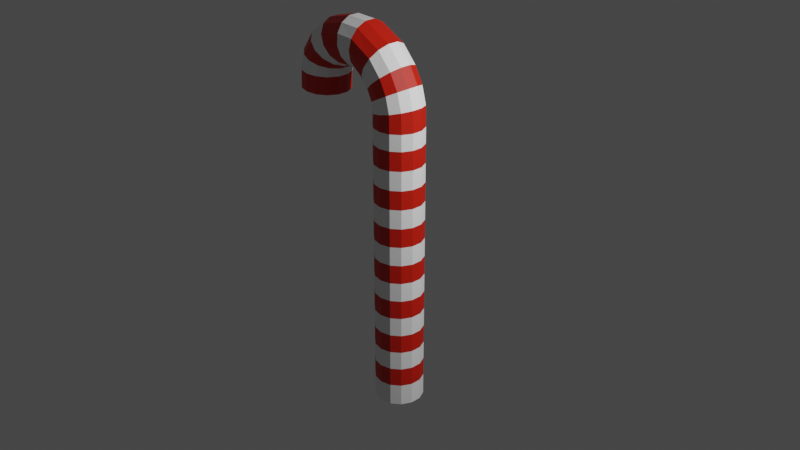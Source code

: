 # Source: CandyCane_2.blend  (saved by Blender 3.3.6; exported with 4.5.12 LTS)
import bpy
from mathutils import Matrix  # noqa: F401  (used for matrix-valued properties, if any)

bpy.ops.wm.read_factory_settings(use_empty=True)
scene = bpy.context.scene
scene.name = 'Scene'

# ---- collections
col_collection = bpy.data.collections.new('Collection'); scene.collection.children.link(col_collection)

# ---- materials (node trees are filled in below, after node groups)
mat_material_001 = bpy.data.materials.new('Material.001')
mat_material_001.use_transparent_shadow = False
mat_material_002 = bpy.data.materials.new('Material.002')
mat_material_002.use_transparent_shadow = False

# ---- material node trees
mat_material_001.use_nodes = True; mat_material_001.node_tree.nodes.clear()
_N = mat_material_001.node_tree.nodes; _L = mat_material_001.node_tree.links
n0 = _N.new('ShaderNodeBsdfPrincipled'); n0.name = 'Principled BSDF'; n0.location = (10, 300)
n0.distribution = 'GGX'
n0.subsurface_method = 'RANDOM_WALK_SKIN'
n0.inputs[0].default_value = (0.9169, 0.9169, 0.9169, 1.0)
n0.inputs[3].default_value = 1.45
n0.inputs[27].default_value = (0.0, 0.0, 0.0, 1.0)
n0.inputs[28].default_value = 1.0
n1 = _N.new('ShaderNodeOutputMaterial'); n1.name = 'Material Output'; n1.location = (300, 300)
_L.new(n0.outputs[0], n1.inputs[0])
n1.is_active_output = True
mat_material_002.use_nodes = True; mat_material_002.node_tree.nodes.clear()
_N = mat_material_002.node_tree.nodes; _L = mat_material_002.node_tree.links
n0 = _N.new('ShaderNodeBsdfPrincipled'); n0.name = 'Principled BSDF'; n0.location = (10, 300)
n0.distribution = 'GGX'
n0.subsurface_method = 'RANDOM_WALK_SKIN'
n0.inputs[0].default_value = (0.5805, 0.01055, 0.000833, 1.0)
n0.inputs[3].default_value = 1.45
n0.inputs[27].default_value = (0.0, 0.0, 0.0, 1.0)
n0.inputs[28].default_value = 1.0
n1 = _N.new('ShaderNodeOutputMaterial'); n1.name = 'Material Output'; n1.location = (300, 300)
_L.new(n0.outputs[0], n1.inputs[0])
n1.is_active_output = True

# ---- world
world_world = bpy.data.worlds.new('World'); scene.world = world_world
world_world.use_nodes = True; world_world.node_tree.nodes.clear()
_N = world_world.node_tree.nodes; _L = world_world.node_tree.links
n0 = _N.new('ShaderNodeOutputWorld'); n0.name = 'World Output'; n0.location = (300, 300)
n1 = _N.new('ShaderNodeBackground'); n1.name = 'Background'; n1.location = (10, 300)
n1.inputs[0].default_value = (0.05088, 0.05088, 0.05088, 1.0)
_L.new(n1.outputs[0], n0.inputs[0])
n0.is_active_output = True
world_world.color = (0.05088, 0.05088, 0.05088)
world_world.use_sun_shadow = False
world_world.sun_shadow_jitter_overblur = 0.0

# ---- cameras
cam_camera = bpy.data.cameras.new('Camera')
cam_camera.clip_end = 100.0
cam_camera.ortho_scale = 7.314

# ---- lights
light_light = bpy.data.lights.new('Light', 'POINT')
light_light.transmission_factor = 0.0
light_light.energy = 1000.0
light_light.shadow_soft_size = 0.1
light_light.shadow_maximum_resolution = 0.006
light_light.use_absolute_resolution = True

# ---- meshes
me_cylinder = bpy.data.meshes.new('Cylinder')
me_cylinder.from_pydata([(0.0, 1.0, -1.0), (0.0, 1.0, 1.0), (0.4339, 0.901, -1.0), (0.4339, 0.901, 1.0), (0.7818, 0.6235, -1.0), (0.7818, 0.6235, 1.0), (0.9749, 0.2225, -1.0), (0.9749, 0.2225, 1.0), (0.9749, -0.2225, -1.0), (0.9749, -0.2225, 1.0), (0.7818, -0.6235, -1.0), (0.7818, -0.6235, 1.0), (0.4339, -0.901, -1.0), (0.4339, -0.901, 1.0), (0.0, -1.0, -1.0), (0.0, -1.0, 1.0), (-0.4339, -0.901, -1.0), (-0.4339, -0.901, 1.0), (-0.7818, -0.6235, -1.0), (-0.7818, -0.6235, 1.0), (-0.9749, -0.2225, -1.0), (-0.9749, -0.2225, 1.0), (-0.9749, 0.2225, -1.0), (-0.9749, 0.2225, 1.0), (-0.7818, 0.6235, -1.0), (-0.7818, 0.6235, 1.0), (-0.4339, 0.901, -1.0), (-0.4339, 0.901, 1.0), (0.4228, 0.901, 1.126), (-6.809e-09, 1.0, 1.11), (0.7619, 0.6235, 1.14), (0.95, 0.2225, 1.147), (0.95, -0.2225, 1.147), (0.7619, -0.6235, 1.14), (0.4228, -0.901, 1.126), (-6.714e-08, -1.0, 1.11), (-0.4228, -0.901, 1.093), (-0.7619, -0.6235, 1.08), (-0.95, -0.2225, 1.073), (-0.95, 0.2225, 1.073), (-0.7619, 0.6235, 1.08), (-0.4228, 0.901, 1.093), (0.2578, 0.901, 1.238), (-0.1277, 1.0, 1.204), (0.5669, 0.6235, 1.265), (0.7385, 0.2225, 1.28), (0.7385, -0.2225, 1.28), (0.5669, -0.6235, 1.265), (0.2578, -0.901, 1.238), (-0.1277, -1.0, 1.204), (-0.5132, -0.901, 1.17), (-0.8224, -0.6235, 1.143), (-0.9939, -0.2225, 1.128), (-0.9939, 0.2225, 1.128), (-0.8224, 0.6235, 1.143), (-0.5132, 0.901, 1.17), (-0.06777, 0.901, 1.34), (-0.4002, 1.0, 1.293), (0.1988, 0.6235, 1.378), (0.3467, 0.2225, 1.399), (0.3467, -0.2225, 1.399), (0.1988, -0.6235, 1.378), (-0.06777, -0.901, 1.34), (-0.4002, -1.0, 1.293), (-0.7326, -0.901, 1.246), (-0.9991, -0.6235, 1.208), (-1.147, -0.2225, 1.187), (-1.147, 0.2225, 1.187), (-0.9991, 0.6235, 1.208), (-0.7326, 0.901, 1.246), (-0.5995, 0.901, 1.441), (-0.8211, 1.0, 1.378), (-0.4218, 0.6235, 1.492), (-0.3231, 0.2225, 1.52), (-0.3231, -0.2225, 1.52), (-0.4218, -0.6235, 1.492), (-0.5995, -0.901, 1.441), (-0.8211, -1.0, 1.378), (-1.043, -0.901, 1.315), (-1.22, -0.6235, 1.264), (-1.319, -0.2225, 1.236), (-1.319, 0.2225, 1.236), (-1.22, 0.6235, 1.264), (-1.043, 0.901, 1.315), (-1.576, 0.901, 1.53), (-1.604, 1.0, 1.457), (-1.554, 0.6235, 1.589), (-1.542, 0.2225, 1.622), (-1.542, -0.2225, 1.622), (-1.554, -0.6235, 1.589), (-1.576, -0.901, 1.53), (-1.604, -1.0, 1.457), (-1.632, -0.901, 1.384), (-1.654, -0.6235, 1.325), (-1.666, -0.2225, 1.292), (-1.666, 0.2225, 1.292), (-1.654, 0.6235, 1.325), (-1.632, 0.901, 1.384), (-2.334, 0.901, 1.536), (-2.25, 1.0, 1.464), (-2.402, 0.6235, 1.594), (-2.439, 0.2225, 1.626), (-2.439, -0.2225, 1.626), (-2.402, -0.6235, 1.594), (-2.334, -0.901, 1.536), (-2.25, -1.0, 1.464), (-2.167, -0.901, 1.392), (-2.099, -0.6235, 1.334), (-2.062, -0.2225, 1.302), (-2.062, 0.2225, 1.302), (-2.099, 0.6235, 1.334), (-2.167, 0.901, 1.392), (-3.279, 0.901, 1.499), (-3.047, 1.0, 1.437), (-3.465, 0.6235, 1.549), (-3.568, 0.2225, 1.577), (-3.568, -0.2225, 1.577), (-3.465, -0.6235, 1.549), (-3.279, -0.901, 1.499), (-3.047, -1.0, 1.437), (-2.816, -0.901, 1.375), (-2.63, -0.6235, 1.325), (-2.527, -0.2225, 1.298), (-2.527, 0.2225, 1.298), (-2.63, 0.6235, 1.325), (-2.816, 0.901, 1.375), (-3.897, 0.901, 1.428), (-3.555, 1.0, 1.383), (-4.171, 0.6235, 1.465), (-4.323, 0.2225, 1.485), (-4.323, -0.2225, 1.485), (-4.171, -0.6235, 1.465), (-3.897, -0.901, 1.428), (-3.555, -1.0, 1.383), (-3.213, -0.901, 1.338), (-2.939, -0.6235, 1.301), (-2.787, -0.2225, 1.281), (-2.787, 0.2225, 1.281), (-2.939, 0.6235, 1.301), (-3.213, 0.901, 1.338), (-4.351, 0.901, 1.321), (-3.934, 1.0, 1.301), (-4.686, 0.6235, 1.337), (-4.871, 0.2225, 1.346), (-4.871, -0.2225, 1.346), (-4.686, -0.6235, 1.337), (-4.351, -0.901, 1.321), (-3.934, -1.0, 1.301), (-3.517, -0.901, 1.28), (-3.183, -0.6235, 1.264), (-2.998, -0.2225, 1.255), (-2.998, 0.2225, 1.255), (-3.183, 0.6235, 1.264), (-3.517, 0.901, 1.28), (-4.529, 0.901, 1.21), (-4.096, 1.0, 1.206), (-4.877, 0.6235, 1.213), (-5.07, 0.2225, 1.215), (-5.07, -0.2225, 1.215), (-4.877, -0.6235, 1.213), (-4.529, -0.901, 1.21), (-4.096, -1.0, 1.206), (-3.663, -0.901, 1.202), (-3.315, -0.6235, 1.198), (-3.123, -0.2225, 1.196), (-3.123, 0.2225, 1.196), (-3.315, 0.6235, 1.198), (-3.663, 0.901, 1.202), (-4.57, 0.901, 1.086), (-4.137, 1.0, 1.082), (-4.918, 0.6235, 1.089), (-5.11, 0.2225, 1.091), (-5.11, -0.2225, 1.091), (-4.918, -0.6235, 1.089), (-4.57, -0.901, 1.086), (-4.137, -1.0, 1.082), (-3.704, -0.901, 1.077), (-3.356, -0.6235, 1.074), (-3.164, -0.2225, 1.072), (-3.164, 0.2225, 1.072), (-3.356, 0.6235, 1.074), (-3.704, 0.901, 1.077), (0.0, 1.0, -0.8465), (0.0, 1.0, -0.7131), (0.0, 1.0, -0.5798), (0.0, 1.0, -0.4465), (0.0, 1.0, -0.3131), (0.0, 1.0, -0.1798), (0.0, 1.0, -0.04646), (0.0, 1.0, 0.08687), (0.0, 1.0, 0.2202), (0.0, 1.0, 0.3535), (0.0, 1.0, 0.4869), (0.0, 1.0, 0.6202), (0.0, 1.0, 0.7535), (0.0, 1.0, 0.8869), (0.4339, 0.901, 0.8869), (0.4339, 0.901, 0.7535), (0.4339, 0.901, 0.6202), (0.4339, 0.901, 0.4869), (0.4339, 0.901, 0.3535), (0.4339, 0.901, 0.2202), (0.4339, 0.901, 0.08687), (0.4339, 0.901, -0.04646), (0.4339, 0.901, -0.1798), (0.4339, 0.901, -0.3131), (0.4339, 0.901, -0.4465), (0.4339, 0.901, -0.5798), (0.4339, 0.901, -0.7131), (0.4339, 0.901, -0.8465), (0.7818, 0.6235, 0.8869), (0.7818, 0.6235, 0.7535), (0.7818, 0.6235, 0.6202), (0.7818, 0.6235, 0.4869), (0.7818, 0.6235, 0.3535), (0.7818, 0.6235, 0.2202), (0.7818, 0.6235, 0.08687), (0.7818, 0.6235, -0.04646), (0.7818, 0.6235, -0.1798), (0.7818, 0.6235, -0.3131), (0.7818, 0.6235, -0.4465), (0.7818, 0.6235, -0.5798), (0.7818, 0.6235, -0.7131), (0.7818, 0.6235, -0.8465), (0.9749, 0.2225, 0.8869), (0.9749, 0.2225, 0.7535), (0.9749, 0.2225, 0.6202), (0.9749, 0.2225, 0.4869), (0.9749, 0.2225, 0.3535), (0.9749, 0.2225, 0.2202), (0.9749, 0.2225, 0.08687), (0.9749, 0.2225, -0.04646), (0.9749, 0.2225, -0.1798), (0.9749, 0.2225, -0.3131), (0.9749, 0.2225, -0.4465), (0.9749, 0.2225, -0.5798), (0.9749, 0.2225, -0.7131), (0.9749, 0.2225, -0.8465), (0.9749, -0.2225, 0.8869), (0.9749, -0.2225, 0.7535), (0.9749, -0.2225, 0.6202), (0.9749, -0.2225, 0.4869), (0.9749, -0.2225, 0.3535), (0.9749, -0.2225, 0.2202), (0.9749, -0.2225, 0.08687), (0.9749, -0.2225, -0.04646), (0.9749, -0.2225, -0.1798), (0.9749, -0.2225, -0.3131), (0.9749, -0.2225, -0.4465), (0.9749, -0.2225, -0.5798), (0.9749, -0.2225, -0.7131), (0.9749, -0.2225, -0.8465), (0.7818, -0.6235, 0.8869), (0.7818, -0.6235, 0.7535), (0.7818, -0.6235, 0.6202), (0.7818, -0.6235, 0.4869), (0.7818, -0.6235, 0.3535), (0.7818, -0.6235, 0.2202), (0.7818, -0.6235, 0.08687), (0.7818, -0.6235, -0.04646), (0.7818, -0.6235, -0.1798), (0.7818, -0.6235, -0.3131), (0.7818, -0.6235, -0.4465), (0.7818, -0.6235, -0.5798), (0.7818, -0.6235, -0.7131), (0.7818, -0.6235, -0.8465), (0.4339, -0.901, 0.8869), (0.4339, -0.901, 0.7535), (0.4339, -0.901, 0.6202), (0.4339, -0.901, 0.4869), (0.4339, -0.901, 0.3535), (0.4339, -0.901, 0.2202), (0.4339, -0.901, 0.08687), (0.4339, -0.901, -0.04646), (0.4339, -0.901, -0.1798), (0.4339, -0.901, -0.3131), (0.4339, -0.901, -0.4465), (0.4339, -0.901, -0.5798), (0.4339, -0.901, -0.7131), (0.4339, -0.901, -0.8465), (0.0, -1.0, 0.8869), (0.0, -1.0, 0.7535), (0.0, -1.0, 0.6202), (0.0, -1.0, 0.4869), (0.0, -1.0, 0.3535), (0.0, -1.0, 0.2202), (0.0, -1.0, 0.08687), (0.0, -1.0, -0.04646), (0.0, -1.0, -0.1798), (0.0, -1.0, -0.3131), (0.0, -1.0, -0.4465), (0.0, -1.0, -0.5798), (0.0, -1.0, -0.7131), (0.0, -1.0, -0.8465), (-0.4339, -0.901, 0.8869), (-0.4339, -0.901, 0.7535), (-0.4339, -0.901, 0.6202), (-0.4339, -0.901, 0.4869), (-0.4339, -0.901, 0.3535), (-0.4339, -0.901, 0.2202), (-0.4339, -0.901, 0.08687), (-0.4339, -0.901, -0.04646), (-0.4339, -0.901, -0.1798), (-0.4339, -0.901, -0.3131), (-0.4339, -0.901, -0.4465), (-0.4339, -0.901, -0.5798), (-0.4339, -0.901, -0.7131), (-0.4339, -0.901, -0.8465), (-0.7818, -0.6235, 0.8869), (-0.7818, -0.6235, 0.7535), (-0.7818, -0.6235, 0.6202), (-0.7818, -0.6235, 0.4869), (-0.7818, -0.6235, 0.3535), (-0.7818, -0.6235, 0.2202), (-0.7818, -0.6235, 0.08687), (-0.7818, -0.6235, -0.04646), (-0.7818, -0.6235, -0.1798), (-0.7818, -0.6235, -0.3131), (-0.7818, -0.6235, -0.4465), (-0.7818, -0.6235, -0.5798), (-0.7818, -0.6235, -0.7131), (-0.7818, -0.6235, -0.8465), (-0.9749, -0.2225, 0.8869), (-0.9749, -0.2225, 0.7535), (-0.9749, -0.2225, 0.6202), (-0.9749, -0.2225, 0.4869), (-0.9749, -0.2225, 0.3535), (-0.9749, -0.2225, 0.2202), (-0.9749, -0.2225, 0.08687), (-0.9749, -0.2225, -0.04646), (-0.9749, -0.2225, -0.1798), (-0.9749, -0.2225, -0.3131), (-0.9749, -0.2225, -0.4465), (-0.9749, -0.2225, -0.5798), (-0.9749, -0.2225, -0.7131), (-0.9749, -0.2225, -0.8465), (-0.9749, 0.2225, 0.8869), (-0.9749, 0.2225, 0.7535), (-0.9749, 0.2225, 0.6202), (-0.9749, 0.2225, 0.4869), (-0.9749, 0.2225, 0.3535), (-0.9749, 0.2225, 0.2202), (-0.9749, 0.2225, 0.08687), (-0.9749, 0.2225, -0.04646), (-0.9749, 0.2225, -0.1798), (-0.9749, 0.2225, -0.3131), (-0.9749, 0.2225, -0.4465), (-0.9749, 0.2225, -0.5798), (-0.9749, 0.2225, -0.7131), (-0.9749, 0.2225, -0.8465), (-0.7818, 0.6235, 0.8869), (-0.7818, 0.6235, 0.7535), (-0.7818, 0.6235, 0.6202), (-0.7818, 0.6235, 0.4869), (-0.7818, 0.6235, 0.3535), (-0.7818, 0.6235, 0.2202), (-0.7818, 0.6235, 0.08687), (-0.7818, 0.6235, -0.04646), (-0.7818, 0.6235, -0.1798), (-0.7818, 0.6235, -0.3131), (-0.7818, 0.6235, -0.4465), (-0.7818, 0.6235, -0.5798), (-0.7818, 0.6235, -0.7131), (-0.7818, 0.6235, -0.8465), (-0.4339, 0.901, 0.8869), (-0.4339, 0.901, 0.7535), (-0.4339, 0.901, 0.6202), (-0.4339, 0.901, 0.4869), (-0.4339, 0.901, 0.3535), (-0.4339, 0.901, 0.2202), (-0.4339, 0.901, 0.08687), (-0.4339, 0.901, -0.04646), (-0.4339, 0.901, -0.1798), (-0.4339, 0.901, -0.3131), (-0.4339, 0.901, -0.4465), (-0.4339, 0.901, -0.5798), (-0.4339, 0.901, -0.7131), (-0.4339, 0.901, -0.8465)], [], [(195, 1, 3, 196), (196, 3, 5, 210), (210, 5, 7, 224), (224, 7, 9, 238), (238, 9, 11, 252), (252, 11, 13, 266), (266, 13, 15, 280), (280, 15, 17, 294), (294, 17, 19, 308), (308, 19, 21, 322), (322, 21, 23, 336), (336, 23, 25, 350), (7, 5, 30, 31), (350, 25, 27, 364), (364, 27, 1, 195), (0, 2, 4, 6, 8, 10, 12, 14, 16, 18, 20, 22, 24, 26), (32, 31, 45, 46), (17, 15, 35, 36), (27, 25, 40, 41), (3, 1, 29, 28), (13, 11, 33, 34), (23, 21, 38, 39), (9, 7, 31, 32), (19, 17, 36, 37), (1, 27, 41, 29), (5, 3, 28, 30), (15, 13, 34, 35), (25, 23, 39, 40), (11, 9, 32, 33), (21, 19, 37, 38), (55, 54, 68, 69), (40, 39, 53, 54), (33, 32, 46, 47), (41, 40, 54, 55), (34, 33, 47, 48), (29, 41, 55, 43), (35, 34, 48, 49), (36, 35, 49, 50), (28, 29, 43, 42), (37, 36, 50, 51), (30, 28, 42, 44), (38, 37, 51, 52), (31, 30, 44, 45), (39, 38, 52, 53), (63, 62, 76, 77), (48, 47, 61, 62), (43, 55, 69, 57), (49, 48, 62, 63), (50, 49, 63, 64), (42, 43, 57, 56), (51, 50, 64, 65), (44, 42, 56, 58), (52, 51, 65, 66), (45, 44, 58, 59), (53, 52, 66, 67), (46, 45, 59, 60), (54, 53, 67, 68), (47, 46, 60, 61), (79, 78, 92, 93), (64, 63, 77, 78), (56, 57, 71, 70), (65, 64, 78, 79), (58, 56, 70, 72), (66, 65, 79, 80), (59, 58, 72, 73), (67, 66, 80, 81), (60, 59, 73, 74), (68, 67, 81, 82), (61, 60, 74, 75), (69, 68, 82, 83), (62, 61, 75, 76), (57, 69, 83, 71), (87, 86, 100, 101), (72, 70, 84, 86), (80, 79, 93, 94), (73, 72, 86, 87), (81, 80, 94, 95), (74, 73, 87, 88), (82, 81, 95, 96), (75, 74, 88, 89), (83, 82, 96, 97), (76, 75, 89, 90), (71, 83, 97, 85), (77, 76, 90, 91), (78, 77, 91, 92), (70, 71, 85, 84), (110, 109, 123, 124), (95, 94, 108, 109), (88, 87, 101, 102), (96, 95, 109, 110), (89, 88, 102, 103), (97, 96, 110, 111), (90, 89, 103, 104), (85, 97, 111, 99), (91, 90, 104, 105), (92, 91, 105, 106), (84, 85, 99, 98), (93, 92, 106, 107), (86, 84, 98, 100), (94, 93, 107, 108), (118, 117, 131, 132), (103, 102, 116, 117), (111, 110, 124, 125), (104, 103, 117, 118), (99, 111, 125, 113), (105, 104, 118, 119), (106, 105, 119, 120), (98, 99, 113, 112), (107, 106, 120, 121), (100, 98, 112, 114), (108, 107, 121, 122), (101, 100, 114, 115), (109, 108, 122, 123), (102, 101, 115, 116), (137, 136, 150, 151), (113, 125, 139, 127), (119, 118, 132, 133), (120, 119, 133, 134), (112, 113, 127, 126), (121, 120, 134, 135), (114, 112, 126, 128), (122, 121, 135, 136), (115, 114, 128, 129), (123, 122, 136, 137), (116, 115, 129, 130), (124, 123, 137, 138), (117, 116, 130, 131), (125, 124, 138, 139), (145, 144, 158, 159), (130, 129, 143, 144), (138, 137, 151, 152), (131, 130, 144, 145), (139, 138, 152, 153), (132, 131, 145, 146), (127, 139, 153, 141), (133, 132, 146, 147), (134, 133, 147, 148), (126, 127, 141, 140), (135, 134, 148, 149), (128, 126, 140, 142), (136, 135, 149, 150), (129, 128, 142, 143), (155, 167, 181, 169), (153, 152, 166, 167), (146, 145, 159, 160), (141, 153, 167, 155), (147, 146, 160, 161), (148, 147, 161, 162), (140, 141, 155, 154), (149, 148, 162, 163), (142, 140, 154, 156), (150, 149, 163, 164), (143, 142, 156, 157), (151, 150, 164, 165), (144, 143, 157, 158), (152, 151, 165, 166), (168, 169, 181, 180, 179, 178, 177, 176, 175, 174, 173, 172, 171, 170), (161, 160, 174, 175), (162, 161, 175, 176), (154, 155, 169, 168), (163, 162, 176, 177), (156, 154, 168, 170), (164, 163, 177, 178), (157, 156, 170, 171), (165, 164, 178, 179), (158, 157, 171, 172), (166, 165, 179, 180), (159, 158, 172, 173), (167, 166, 180, 181), (160, 159, 173, 174), (26, 377, 182, 0), (377, 376, 183, 182), (376, 375, 184, 183), (375, 374, 185, 184), (374, 373, 186, 185), (373, 372, 187, 186), (372, 371, 188, 187), (371, 370, 189, 188), (370, 369, 190, 189), (369, 368, 191, 190), (368, 367, 192, 191), (367, 366, 193, 192), (366, 365, 194, 193), (365, 364, 195, 194), (24, 363, 377, 26), (363, 362, 376, 377), (362, 361, 375, 376), (361, 360, 374, 375), (360, 359, 373, 374), (359, 358, 372, 373), (358, 357, 371, 372), (357, 356, 370, 371), (356, 355, 369, 370), (355, 354, 368, 369), (354, 353, 367, 368), (353, 352, 366, 367), (352, 351, 365, 366), (351, 350, 364, 365), (22, 349, 363, 24), (349, 348, 362, 363), (348, 347, 361, 362), (347, 346, 360, 361), (346, 345, 359, 360), (345, 344, 358, 359), (344, 343, 357, 358), (343, 342, 356, 357), (342, 341, 355, 356), (341, 340, 354, 355), (340, 339, 353, 354), (339, 338, 352, 353), (338, 337, 351, 352), (337, 336, 350, 351), (20, 335, 349, 22), (335, 334, 348, 349), (334, 333, 347, 348), (333, 332, 346, 347), (332, 331, 345, 346), (331, 330, 344, 345), (330, 329, 343, 344), (329, 328, 342, 343), (328, 327, 341, 342), (327, 326, 340, 341), (326, 325, 339, 340), (325, 324, 338, 339), (324, 323, 337, 338), (323, 322, 336, 337), (18, 321, 335, 20), (321, 320, 334, 335), (320, 319, 333, 334), (319, 318, 332, 333), (318, 317, 331, 332), (317, 316, 330, 331), (316, 315, 329, 330), (315, 314, 328, 329), (314, 313, 327, 328), (313, 312, 326, 327), (312, 311, 325, 326), (311, 310, 324, 325), (310, 309, 323, 324), (309, 308, 322, 323), (16, 307, 321, 18), (307, 306, 320, 321), (306, 305, 319, 320), (305, 304, 318, 319), (304, 303, 317, 318), (303, 302, 316, 317), (302, 301, 315, 316), (301, 300, 314, 315), (300, 299, 313, 314), (299, 298, 312, 313), (298, 297, 311, 312), (297, 296, 310, 311), (296, 295, 309, 310), (295, 294, 308, 309), (14, 293, 307, 16), (293, 292, 306, 307), (292, 291, 305, 306), (291, 290, 304, 305), (290, 289, 303, 304), (289, 288, 302, 303), (288, 287, 301, 302), (287, 286, 300, 301), (286, 285, 299, 300), (285, 284, 298, 299), (284, 283, 297, 298), (283, 282, 296, 297), (282, 281, 295, 296), (281, 280, 294, 295), (12, 279, 293, 14), (279, 278, 292, 293), (278, 277, 291, 292), (277, 276, 290, 291), (276, 275, 289, 290), (275, 274, 288, 289), (274, 273, 287, 288), (273, 272, 286, 287), (272, 271, 285, 286), (271, 270, 284, 285), (270, 269, 283, 284), (269, 268, 282, 283), (268, 267, 281, 282), (267, 266, 280, 281), (10, 265, 279, 12), (265, 264, 278, 279), (264, 263, 277, 278), (263, 262, 276, 277), (262, 261, 275, 276), (261, 260, 274, 275), (260, 259, 273, 274), (259, 258, 272, 273), (258, 257, 271, 272), (257, 256, 270, 271), (256, 255, 269, 270), (255, 254, 268, 269), (254, 253, 267, 268), (253, 252, 266, 267), (8, 251, 265, 10), (251, 250, 264, 265), (250, 249, 263, 264), (249, 248, 262, 263), (248, 247, 261, 262), (247, 246, 260, 261), (246, 245, 259, 260), (245, 244, 258, 259), (244, 243, 257, 258), (243, 242, 256, 257), (242, 241, 255, 256), (241, 240, 254, 255), (240, 239, 253, 254), (239, 238, 252, 253), (6, 237, 251, 8), (237, 236, 250, 251), (236, 235, 249, 250), (235, 234, 248, 249), (234, 233, 247, 248), (233, 232, 246, 247), (232, 231, 245, 246), (231, 230, 244, 245), (230, 229, 243, 244), (229, 228, 242, 243), (228, 227, 241, 242), (227, 226, 240, 241), (226, 225, 239, 240), (225, 224, 238, 239), (4, 223, 237, 6), (223, 222, 236, 237), (222, 221, 235, 236), (221, 220, 234, 235), (220, 219, 233, 234), (219, 218, 232, 233), (218, 217, 231, 232), (217, 216, 230, 231), (216, 215, 229, 230), (215, 214, 228, 229), (214, 213, 227, 228), (213, 212, 226, 227), (212, 211, 225, 226), (211, 210, 224, 225), (2, 209, 223, 4), (209, 208, 222, 223), (208, 207, 221, 222), (207, 206, 220, 221), (206, 205, 219, 220), (205, 204, 218, 219), (204, 203, 217, 218), (203, 202, 216, 217), (202, 201, 215, 216), (201, 200, 214, 215), (200, 199, 213, 214), (199, 198, 212, 213), (198, 197, 211, 212), (197, 196, 210, 211), (0, 182, 209, 2), (182, 183, 208, 209), (183, 184, 207, 208), (184, 185, 206, 207), (185, 186, 205, 206), (186, 187, 204, 205), (187, 188, 203, 204), (188, 189, 202, 203), (189, 190, 201, 202), (190, 191, 200, 201), (191, 192, 199, 200), (192, 193, 198, 199), (193, 194, 197, 198), (194, 195, 196, 197)])
me_cylinder.polygons.foreach_set('material_index', [0, 0, 0, 0, 0, 0, 0, 0, 0, 0, 0, 0, 1, 0, 0, 0, 0, 1, 1, 1, 1, 1, 1, 1, 1, 1, 1, 1, 1, 1, 1, 0, 0, 0, 0, 0, 0, 0, 0, 0, 0, 0, 0, 0, 0, 1, 1, 1, 1, 1, 1, 1, 1, 1, 1, 1, 1, 1, 1, 0, 0, 0, 0, 0, 0, 0, 0, 0, 0, 0, 0, 0, 0, 1, 1, 1, 1, 1, 1, 1, 1, 1, 1, 1, 1, 1, 1, 0, 0, 0, 0, 0, 0, 0, 0, 0, 0, 0, 0, 0, 0, 1, 1, 1, 1, 1, 1, 1, 1, 1, 1, 1, 1, 1, 1, 0, 0, 0, 0, 0, 0, 0, 0, 0, 0, 0, 0, 0, 0, 1, 1, 1, 1, 1, 1, 1, 1, 1, 1, 1, 1, 1, 1, 0, 0, 0, 0, 0, 0, 0, 0, 0, 0, 0, 0, 0, 1, 1, 1, 1, 1, 1, 1, 1, 1, 1, 1, 1, 1, 1, 0, 1, 0, 1, 0, 1, 0, 1, 0, 1, 0, 1, 0, 1, 0, 1, 0, 1, 0, 1, 0, 1, 0, 1, 0, 1, 0, 1, 0, 1, 0, 1, 0, 1, 0, 1, 0, 1, 0, 1, 0, 1, 0, 1, 0, 1, 0, 1, 0, 1, 0, 1, 0, 1, 0, 1, 0, 1, 0, 1, 0, 1, 0, 1, 0, 1, 0, 1, 0, 1, 0, 1, 0, 1, 0, 1, 0, 1, 0, 1, 0, 1, 0, 1, 0, 1, 0, 1, 0, 1, 0, 1, 0, 1, 0, 1, 0, 1, 0, 1, 0, 1, 0, 1, 0, 1, 0, 1, 0, 1, 0, 1, 0, 1, 0, 1, 0, 1, 0, 1, 0, 1, 0, 1, 0, 1, 0, 1, 0, 1, 0, 1, 0, 1, 0, 1, 0, 1, 0, 1, 0, 1, 0, 1, 0, 1, 0, 1, 0, 1, 0, 1, 0, 1, 0, 1, 0, 1, 0, 1, 0, 1, 0, 1, 0, 1, 0, 1, 0, 1, 0, 1, 0, 1, 0, 1, 0, 1, 0, 1, 0, 1, 0, 1, 0, 1, 0, 1, 0, 1, 0, 1, 0, 1, 0, 1])
_uv = me_cylinder.uv_layers.new(name='UVMap')
_uv.uv.foreach_set('vector', [1.0, 0.9717, 1.0, 1.0, 0.9286, 1.0, 0.9286, 0.9717, 0.9286, 0.9717, 0.9286, 1.0, 0.8571, 1.0, 0.8571, 0.9717, 0.8571, 0.9717, 0.8571, 1.0, 0.7857, 1.0, 0.7857, 0.9717, 0.7857, 0.9717, 0.7857, 1.0, 0.7143, 1.0, 0.7143, 0.9717, 0.7143, 0.9717, 0.7143, 1.0, 0.6429, 1.0, 0.6429, 0.9717, 0.6429, 0.9717, 0.6429, 1.0, 0.5714, 1.0, 0.5714, 0.9717, 0.5714, 0.9717, 0.5714, 1.0, 0.5, 1.0, 0.5, 0.9717, 0.5, 0.9717, 0.5, 1.0, 0.4286, 1.0, 0.4286, 0.9717, 0.4286, 0.9717, 0.4286, 1.0, 0.3571, 1.0, 0.3571, 0.9717, 0.3571, 0.9717, 0.3571, 1.0, 0.2857, 1.0, 0.2857, 0.9717, 0.2857, 0.9717, 0.2857, 1.0, 0.2143, 1.0, 0.2143, 0.9717, 0.2143, 0.9717, 0.2143, 1.0, 0.1429, 1.0, 0.1429, 0.9717, 0.7857, 1.0, 0.8571, 1.0, 0.8571, 1.0, 0.7857, 1.0, 0.1429, 0.9717, 0.1429, 1.0, 0.07143, 1.0, 0.07143, 0.9717, 0.07143, 0.9717, 0.07143, 1.0, -1.341e-07, 1.0, -1.341e-07, 0.9717, 0.75, 0.49, 0.8541, 0.4662, 0.9376, 0.3996, 0.984, 0.3034, 0.984, 0.1966, 0.9376, 0.1004, 0.8541, 0.03377, 0.75, 0.01, 0.6459, 0.03377, 0.5624, 0.1004, 0.516, 0.1966, 0.516, 0.3034, 0.5624, 0.3996, 0.6459, 0.4662, 0.7143, 1.0, 0.7857, 1.0, 0.7857, 1.0, 0.7143, 1.0, 0.4286, 1.0, 0.5, 1.0, 0.5, 1.0, 0.4286, 1.0, 0.07143, 1.0, 0.1429, 1.0, 0.1429, 1.0, 0.07143, 1.0, 0.9286, 1.0, 1.0, 1.0, 1.0, 1.0, 0.9286, 1.0, 0.5714, 1.0, 0.6429, 1.0, 0.6429, 1.0, 0.5714, 1.0, 0.2143, 1.0, 0.2857, 1.0, 0.2857, 1.0, 0.2143, 1.0, 0.7143, 1.0, 0.7857, 1.0, 0.7857, 1.0, 0.7143, 1.0, 0.3571, 1.0, 0.4286, 1.0, 0.4286, 1.0, 0.3571, 1.0, -1.341e-07, 1.0, 0.07143, 1.0, 0.07143, 1.0, -1.341e-07, 1.0, 0.8571, 1.0, 0.9286, 1.0, 0.9286, 1.0, 0.8571, 1.0, 0.5, 1.0, 0.5714, 1.0, 0.5714, 1.0, 0.5, 1.0, 0.1429, 1.0, 0.2143, 1.0, 0.2143, 1.0, 0.1429, 1.0, 0.6429, 1.0, 0.7143, 1.0, 0.7143, 1.0, 0.6429, 1.0, 0.2857, 1.0, 0.3571, 1.0, 0.3571, 1.0, 0.2857, 1.0, 0.07143, 1.0, 0.1429, 1.0, 0.1429, 1.0, 0.07143, 1.0, 0.1429, 1.0, 0.2143, 1.0, 0.2143, 1.0, 0.1429, 1.0, 0.6429, 1.0, 0.7143, 1.0, 0.7143, 1.0, 0.6429, 1.0, 0.07143, 1.0, 0.1429, 1.0, 0.1429, 1.0, 0.07143, 1.0, 0.5714, 1.0, 0.6429, 1.0, 0.6429, 1.0, 0.5714, 1.0, -1.341e-07, 1.0, 0.07143, 1.0, 0.07143, 1.0, -1.341e-07, 1.0, 0.5, 1.0, 0.5714, 1.0, 0.5714, 1.0, 0.5, 1.0, 0.4286, 1.0, 0.5, 1.0, 0.5, 1.0, 0.4286, 1.0, 0.9286, 1.0, 1.0, 1.0, 1.0, 1.0, 0.9286, 1.0, 0.3571, 1.0, 0.4286, 1.0, 0.4286, 1.0, 0.3571, 1.0, 0.8571, 1.0, 0.9286, 1.0, 0.9286, 1.0, 0.8571, 1.0, 0.2857, 1.0, 0.3571, 1.0, 0.3571, 1.0, 0.2857, 1.0, 0.7857, 1.0, 0.8571, 1.0, 0.8571, 1.0, 0.7857, 1.0, 0.2143, 1.0, 0.2857, 1.0, 0.2857, 1.0, 0.2143, 1.0, 0.5, 1.0, 0.5714, 1.0, 0.5714, 1.0, 0.5, 1.0, 0.5714, 1.0, 0.6429, 1.0, 0.6429, 1.0, 0.5714, 1.0, -1.341e-07, 1.0, 0.07143, 1.0, 0.07143, 1.0, -1.341e-07, 1.0, 0.5, 1.0, 0.5714, 1.0, 0.5714, 1.0, 0.5, 1.0, 0.4286, 1.0, 0.5, 1.0, 0.5, 1.0, 0.4286, 1.0, 0.9286, 1.0, 1.0, 1.0, 1.0, 1.0, 0.9286, 1.0, 0.3571, 1.0, 0.4286, 1.0, 0.4286, 1.0, 0.3571, 1.0, 0.8571, 1.0, 0.9286, 1.0, 0.9286, 1.0, 0.8571, 1.0, 0.2857, 1.0, 0.3571, 1.0, 0.3571, 1.0, 0.2857, 1.0, 0.7857, 1.0, 0.8571, 1.0, 0.8571, 1.0, 0.7857, 1.0, 0.2143, 1.0, 0.2857, 1.0, 0.2857, 1.0, 0.2143, 1.0, 0.7143, 1.0, 0.7857, 1.0, 0.7857, 1.0, 0.7143, 1.0, 0.1429, 1.0, 0.2143, 1.0, 0.2143, 1.0, 0.1429, 1.0, 0.6429, 1.0, 0.7143, 1.0, 0.7143, 1.0, 0.6429, 1.0, 0.3571, 1.0, 0.4286, 1.0, 0.4286, 1.0, 0.3571, 1.0, 0.4286, 1.0, 0.5, 1.0, 0.5, 1.0, 0.4286, 1.0, 0.9286, 1.0, 1.0, 1.0, 1.0, 1.0, 0.9286, 1.0, 0.3571, 1.0, 0.4286, 1.0, 0.4286, 1.0, 0.3571, 1.0, 0.8571, 1.0, 0.9286, 1.0, 0.9286, 1.0, 0.8571, 1.0, 0.2857, 1.0, 0.3571, 1.0, 0.3571, 1.0, 0.2857, 1.0, 0.7857, 1.0, 0.8571, 1.0, 0.8571, 1.0, 0.7857, 1.0, 0.2143, 1.0, 0.2857, 1.0, 0.2857, 1.0, 0.2143, 1.0, 0.7143, 1.0, 0.7857, 1.0, 0.7857, 1.0, 0.7143, 1.0, 0.1429, 1.0, 0.2143, 1.0, 0.2143, 1.0, 0.1429, 1.0, 0.6429, 1.0, 0.7143, 1.0, 0.7143, 1.0, 0.6429, 1.0, 0.07143, 1.0, 0.1429, 1.0, 0.1429, 1.0, 0.07143, 1.0, 0.5714, 1.0, 0.6429, 1.0, 0.6429, 1.0, 0.5714, 1.0, -1.341e-07, 1.0, 0.07143, 1.0, 0.07143, 1.0, -1.341e-07, 1.0, 0.7857, 1.0, 0.8571, 1.0, 0.8571, 1.0, 0.7857, 1.0, 0.8571, 1.0, 0.9286, 1.0, 0.9286, 1.0, 0.8571, 1.0, 0.2857, 1.0, 0.3571, 1.0, 0.3571, 1.0, 0.2857, 1.0, 0.7857, 1.0, 0.8571, 1.0, 0.8571, 1.0, 0.7857, 1.0, 0.2143, 1.0, 0.2857, 1.0, 0.2857, 1.0, 0.2143, 1.0, 0.7143, 1.0, 0.7857, 1.0, 0.7857, 1.0, 0.7143, 1.0, 0.1429, 1.0, 0.2143, 1.0, 0.2143, 1.0, 0.1429, 1.0, 0.6429, 1.0, 0.7143, 1.0, 0.7143, 1.0, 0.6429, 1.0, 0.07143, 1.0, 0.1429, 1.0, 0.1429, 1.0, 0.07143, 1.0, 0.5714, 1.0, 0.6429, 1.0, 0.6429, 1.0, 0.5714, 1.0, -1.341e-07, 1.0, 0.07143, 1.0, 0.07143, 1.0, -1.341e-07, 1.0, 0.5, 1.0, 0.5714, 1.0, 0.5714, 1.0, 0.5, 1.0, 0.4286, 1.0, 0.5, 1.0, 0.5, 1.0, 0.4286, 1.0, 0.9286, 1.0, 1.0, 1.0, 1.0, 1.0, 0.9286, 1.0, 0.1429, 1.0, 0.2143, 1.0, 0.2143, 1.0, 0.1429, 1.0, 0.2143, 1.0, 0.2857, 1.0, 0.2857, 1.0, 0.2143, 1.0, 0.7143, 1.0, 0.7857, 1.0, 0.7857, 1.0, 0.7143, 1.0, 0.1429, 1.0, 0.2143, 1.0, 0.2143, 1.0, 0.1429, 1.0, 0.6429, 1.0, 0.7143, 1.0, 0.7143, 1.0, 0.6429, 1.0, 0.07143, 1.0, 0.1429, 1.0, 0.1429, 1.0, 0.07143, 1.0, 0.5714, 1.0, 0.6429, 1.0, 0.6429, 1.0, 0.5714, 1.0, -1.341e-07, 1.0, 0.07143, 1.0, 0.07143, 1.0, -1.341e-07, 1.0, 0.5, 1.0, 0.5714, 1.0, 0.5714, 1.0, 0.5, 1.0, 0.4286, 1.0, 0.5, 1.0, 0.5, 1.0, 0.4286, 1.0, 0.9286, 1.0, 1.0, 1.0, 1.0, 1.0, 0.9286, 1.0, 0.3571, 1.0, 0.4286, 1.0, 0.4286, 1.0, 0.3571, 1.0, 0.8571, 1.0, 0.9286, 1.0, 0.9286, 1.0, 0.8571, 1.0, 0.2857, 1.0, 0.3571, 1.0, 0.3571, 1.0, 0.2857, 1.0, 0.5714, 1.0, 0.6429, 1.0, 0.6429, 1.0, 0.5714, 1.0, 0.6429, 1.0, 0.7143, 1.0, 0.7143, 1.0, 0.6429, 1.0, 0.07143, 1.0, 0.1429, 1.0, 0.1429, 1.0, 0.07143, 1.0, 0.5714, 1.0, 0.6429, 1.0, 0.6429, 1.0, 0.5714, 1.0, -1.341e-07, 1.0, 0.07143, 1.0, 0.07143, 1.0, -1.341e-07, 1.0, 0.5, 1.0, 0.5714, 1.0, 0.5714, 1.0, 0.5, 1.0, 0.4286, 1.0, 0.5, 1.0, 0.5, 1.0, 0.4286, 1.0, 0.9286, 1.0, 1.0, 1.0, 1.0, 1.0, 0.9286, 1.0, 0.3571, 1.0, 0.4286, 1.0, 0.4286, 1.0, 0.3571, 1.0, 0.8571, 1.0, 0.9286, 1.0, 0.9286, 1.0, 0.8571, 1.0, 0.2857, 1.0, 0.3571, 1.0, 0.3571, 1.0, 0.2857, 1.0, 0.7857, 1.0, 0.8571, 1.0, 0.8571, 1.0, 0.7857, 1.0, 0.2143, 1.0, 0.2857, 1.0, 0.2857, 1.0, 0.2143, 1.0, 0.7143, 1.0, 0.7857, 1.0, 0.7857, 1.0, 0.7143, 1.0, 0.2143, 1.0, 0.2857, 1.0, 0.2857, 1.0, 0.2143, 1.0, -1.341e-07, 1.0, 0.07143, 1.0, 0.07143, 1.0, -1.341e-07, 1.0, 0.5, 1.0, 0.5714, 1.0, 0.5714, 1.0, 0.5, 1.0, 0.4286, 1.0, 0.5, 1.0, 0.5, 1.0, 0.4286, 1.0, 0.9286, 1.0, 1.0, 1.0, 1.0, 1.0, 0.9286, 1.0, 0.3571, 1.0, 0.4286, 1.0, 0.4286, 1.0, 0.3571, 1.0, 0.8571, 1.0, 0.9286, 1.0, 0.9286, 1.0, 0.8571, 1.0, 0.2857, 1.0, 0.3571, 1.0, 0.3571, 1.0, 0.2857, 1.0, 0.7857, 1.0, 0.8571, 1.0, 0.8571, 1.0, 0.7857, 1.0, 0.2143, 1.0, 0.2857, 1.0, 0.2857, 1.0, 0.2143, 1.0, 0.7143, 1.0, 0.7857, 1.0, 0.7857, 1.0, 0.7143, 1.0, 0.1429, 1.0, 0.2143, 1.0, 0.2143, 1.0, 0.1429, 1.0, 0.6429, 1.0, 0.7143, 1.0, 0.7143, 1.0, 0.6429, 1.0, 0.07143, 1.0, 0.1429, 1.0, 0.1429, 1.0, 0.07143, 1.0, 0.6429, 1.0, 0.7143, 1.0, 0.7143, 1.0, 0.6429, 1.0, 0.7143, 1.0, 0.7857, 1.0, 0.7857, 1.0, 0.7143, 1.0, 0.1429, 1.0, 0.2143, 1.0, 0.2143, 1.0, 0.1429, 1.0, 0.6429, 1.0, 0.7143, 1.0, 0.7143, 1.0, 0.6429, 1.0, 0.07143, 1.0, 0.1429, 1.0, 0.1429, 1.0, 0.07143, 1.0, 0.5714, 1.0, 0.6429, 1.0, 0.6429, 1.0, 0.5714, 1.0, -1.341e-07, 1.0, 0.07143, 1.0, 0.07143, 1.0, -1.341e-07, 1.0, 0.5, 1.0, 0.5714, 1.0, 0.5714, 1.0, 0.5, 1.0, 0.4286, 1.0, 0.5, 1.0, 0.5, 1.0, 0.4286, 1.0, 0.9286, 1.0, 1.0, 1.0, 1.0, 1.0, 0.9286, 1.0, 0.3571, 1.0, 0.4286, 1.0, 0.4286, 1.0, 0.3571, 1.0, 0.8571, 1.0, 0.9286, 1.0, 0.9286, 1.0, 0.8571, 1.0, 0.2857, 1.0, 0.3571, 1.0, 0.3571, 1.0, 0.2857, 1.0, 0.7857, 1.0, 0.8571, 1.0, 0.8571, 1.0, 0.7857, 1.0, -1.341e-07, 1.0, 0.07143, 1.0, 0.07143, 1.0, -1.341e-07, 1.0, 0.07143, 1.0, 0.1429, 1.0, 0.1429, 1.0, 0.07143, 1.0, 0.5714, 1.0, 0.6429, 1.0, 0.6429, 1.0, 0.5714, 1.0, -1.341e-07, 1.0, 0.07143, 1.0, 0.07143, 1.0, -1.341e-07, 1.0, 0.5, 1.0, 0.5714, 1.0, 0.5714, 1.0, 0.5, 1.0, 0.4286, 1.0, 0.5, 1.0, 0.5, 1.0, 0.4286, 1.0, 0.9286, 1.0, 1.0, 1.0, 1.0, 1.0, 0.9286, 1.0, 0.3571, 1.0, 0.4286, 1.0, 0.4286, 1.0, 0.3571, 1.0, 0.8571, 1.0, 0.9286, 1.0, 0.9286, 1.0, 0.8571, 1.0, 0.2857, 1.0, 0.3571, 1.0, 0.3571, 1.0, 0.2857, 1.0, 0.7857, 1.0, 0.8571, 1.0, 0.8571, 1.0, 0.7857, 1.0, 0.2143, 1.0, 0.2857, 1.0, 0.2857, 1.0, 0.2143, 1.0, 0.7143, 1.0, 0.7857, 1.0, 0.7857, 1.0, 0.7143, 1.0, 0.1429, 1.0, 0.2143, 1.0, 0.2143, 1.0, 0.1429, 1.0, 0.3541, 0.4662, 0.25, 0.49, 0.1459, 0.4662, 0.06236, 0.3996, 0.01602, 0.3034, 0.01602, 0.1966, 0.06236, 0.1004, 0.1459, 0.03377, 0.25, 0.01, 0.3541, 0.03377, 0.4376, 0.1004, 0.484, 0.1966, 0.484, 0.3034, 0.4376, 0.3996, 0.5, 1.0, 0.5714, 1.0, 0.5714, 1.0, 0.5, 1.0, 0.4286, 1.0, 0.5, 1.0, 0.5, 1.0, 0.4286, 1.0, 0.9286, 1.0, 1.0, 1.0, 1.0, 1.0, 0.9286, 1.0, 0.3571, 1.0, 0.4286, 1.0, 0.4286, 1.0, 0.3571, 1.0, 0.8571, 1.0, 0.9286, 1.0, 0.9286, 1.0, 0.8571, 1.0, 0.2857, 1.0, 0.3571, 1.0, 0.3571, 1.0, 0.2857, 1.0, 0.7857, 1.0, 0.8571, 1.0, 0.8571, 1.0, 0.7857, 1.0, 0.2143, 1.0, 0.2857, 1.0, 0.2857, 1.0, 0.2143, 1.0, 0.7143, 1.0, 0.7857, 1.0, 0.7857, 1.0, 0.7143, 1.0, 0.1429, 1.0, 0.2143, 1.0, 0.2143, 1.0, 0.1429, 1.0, 0.6429, 1.0, 0.7143, 1.0, 0.7143, 1.0, 0.6429, 1.0, 0.07143, 1.0, 0.1429, 1.0, 0.1429, 1.0, 0.07143, 1.0, 0.5714, 1.0, 0.6429, 1.0, 0.6429, 1.0, 0.5714, 1.0, 0.07143, 0.5, 0.07143, 0.5384, -1.341e-07, 0.5384, -1.341e-07, 0.5, 0.07143, 0.5384, 0.07143, 0.5717, -1.341e-07, 0.5717, -1.341e-07, 0.5384, 0.07143, 0.5717, 0.07143, 0.6051, -1.341e-07, 0.6051, -1.341e-07, 0.5717, 0.07143, 0.6051, 0.07143, 0.6384, -1.341e-07, 0.6384, -1.341e-07, 0.6051, 0.07143, 0.6384, 0.07143, 0.6717, -1.341e-07, 0.6717, -1.341e-07, 0.6384, 0.07143, 0.6717, 0.07143, 0.7051, -1.341e-07, 0.7051, -1.341e-07, 0.6717, 0.07143, 0.7051, 0.07143, 0.7384, -1.341e-07, 0.7384, -1.341e-07, 0.7051, 0.07143, 0.7384, 0.07143, 0.7717, -1.341e-07, 0.7717, -1.341e-07, 0.7384, 0.07143, 0.7717, 0.07143, 0.8051, -1.341e-07, 0.8051, -1.341e-07, 0.7717, 0.07143, 0.8051, 0.07143, 0.8384, -1.341e-07, 0.8384, -1.341e-07, 0.8051, 0.07143, 0.8384, 0.07143, 0.8717, -1.341e-07, 0.8717, -1.341e-07, 0.8384, 0.07143, 0.8717, 0.07143, 0.9051, -1.341e-07, 0.9051, -1.341e-07, 0.8717, 0.07143, 0.9051, 0.07143, 0.9384, -1.341e-07, 0.9384, -1.341e-07, 0.9051, 0.07143, 0.9384, 0.07143, 0.9717, -1.341e-07, 0.9717, -1.341e-07, 0.9384, 0.1429, 0.5, 0.1429, 0.5384, 0.07143, 0.5384, 0.07143, 0.5, 0.1429, 0.5384, 0.1429, 0.5717, 0.07143, 0.5717, 0.07143, 0.5384, 0.1429, 0.5717, 0.1429, 0.6051, 0.07143, 0.6051, 0.07143, 0.5717, 0.1429, 0.6051, 0.1429, 0.6384, 0.07143, 0.6384, 0.07143, 0.6051, 0.1429, 0.6384, 0.1429, 0.6717, 0.07143, 0.6717, 0.07143, 0.6384, 0.1429, 0.6717, 0.1429, 0.7051, 0.07143, 0.7051, 0.07143, 0.6717, 0.1429, 0.7051, 0.1429, 0.7384, 0.07143, 0.7384, 0.07143, 0.7051, 0.1429, 0.7384, 0.1429, 0.7717, 0.07143, 0.7717, 0.07143, 0.7384, 0.1429, 0.7717, 0.1429, 0.8051, 0.07143, 0.8051, 0.07143, 0.7717, 0.1429, 0.8051, 0.1429, 0.8384, 0.07143, 0.8384, 0.07143, 0.8051, 0.1429, 0.8384, 0.1429, 0.8717, 0.07143, 0.8717, 0.07143, 0.8384, 0.1429, 0.8717, 0.1429, 0.9051, 0.07143, 0.9051, 0.07143, 0.8717, 0.1429, 0.9051, 0.1429, 0.9384, 0.07143, 0.9384, 0.07143, 0.9051, 0.1429, 0.9384, 0.1429, 0.9717, 0.07143, 0.9717, 0.07143, 0.9384, 0.2143, 0.5, 0.2143, 0.5384, 0.1429, 0.5384, 0.1429, 0.5, 0.2143, 0.5384, 0.2143, 0.5717, 0.1429, 0.5717, 0.1429, 0.5384, 0.2143, 0.5717, 0.2143, 0.6051, 0.1429, 0.6051, 0.1429, 0.5717, 0.2143, 0.6051, 0.2143, 0.6384, 0.1429, 0.6384, 0.1429, 0.6051, 0.2143, 0.6384, 0.2143, 0.6717, 0.1429, 0.6717, 0.1429, 0.6384, 0.2143, 0.6717, 0.2143, 0.7051, 0.1429, 0.7051, 0.1429, 0.6717, 0.2143, 0.7051, 0.2143, 0.7384, 0.1429, 0.7384, 0.1429, 0.7051, 0.2143, 0.7384, 0.2143, 0.7717, 0.1429, 0.7717, 0.1429, 0.7384, 0.2143, 0.7717, 0.2143, 0.8051, 0.1429, 0.8051, 0.1429, 0.7717, 0.2143, 0.8051, 0.2143, 0.8384, 0.1429, 0.8384, 0.1429, 0.8051, 0.2143, 0.8384, 0.2143, 0.8717, 0.1429, 0.8717, 0.1429, 0.8384, 0.2143, 0.8717, 0.2143, 0.9051, 0.1429, 0.9051, 0.1429, 0.8717, 0.2143, 0.9051, 0.2143, 0.9384, 0.1429, 0.9384, 0.1429, 0.9051, 0.2143, 0.9384, 0.2143, 0.9717, 0.1429, 0.9717, 0.1429, 0.9384, 0.2857, 0.5, 0.2857, 0.5384, 0.2143, 0.5384, 0.2143, 0.5, 0.2857, 0.5384, 0.2857, 0.5717, 0.2143, 0.5717, 0.2143, 0.5384, 0.2857, 0.5717, 0.2857, 0.6051, 0.2143, 0.6051, 0.2143, 0.5717, 0.2857, 0.6051, 0.2857, 0.6384, 0.2143, 0.6384, 0.2143, 0.6051, 0.2857, 0.6384, 0.2857, 0.6717, 0.2143, 0.6717, 0.2143, 0.6384, 0.2857, 0.6717, 0.2857, 0.7051, 0.2143, 0.7051, 0.2143, 0.6717, 0.2857, 0.7051, 0.2857, 0.7384, 0.2143, 0.7384, 0.2143, 0.7051, 0.2857, 0.7384, 0.2857, 0.7717, 0.2143, 0.7717, 0.2143, 0.7384, 0.2857, 0.7717, 0.2857, 0.8051, 0.2143, 0.8051, 0.2143, 0.7717, 0.2857, 0.8051, 0.2857, 0.8384, 0.2143, 0.8384, 0.2143, 0.8051, 0.2857, 0.8384, 0.2857, 0.8717, 0.2143, 0.8717, 0.2143, 0.8384, 0.2857, 0.8717, 0.2857, 0.9051, 0.2143, 0.9051, 0.2143, 0.8717, 0.2857, 0.9051, 0.2857, 0.9384, 0.2143, 0.9384, 0.2143, 0.9051, 0.2857, 0.9384, 0.2857, 0.9717, 0.2143, 0.9717, 0.2143, 0.9384, 0.3571, 0.5, 0.3571, 0.5384, 0.2857, 0.5384, 0.2857, 0.5, 0.3571, 0.5384, 0.3571, 0.5717, 0.2857, 0.5717, 0.2857, 0.5384, 0.3571, 0.5717, 0.3571, 0.6051, 0.2857, 0.6051, 0.2857, 0.5717, 0.3571, 0.6051, 0.3571, 0.6384, 0.2857, 0.6384, 0.2857, 0.6051, 0.3571, 0.6384, 0.3571, 0.6717, 0.2857, 0.6717, 0.2857, 0.6384, 0.3571, 0.6717, 0.3571, 0.7051, 0.2857, 0.7051, 0.2857, 0.6717, 0.3571, 0.7051, 0.3571, 0.7384, 0.2857, 0.7384, 0.2857, 0.7051, 0.3571, 0.7384, 0.3571, 0.7717, 0.2857, 0.7717, 0.2857, 0.7384, 0.3571, 0.7717, 0.3571, 0.8051, 0.2857, 0.8051, 0.2857, 0.7717, 0.3571, 0.8051, 0.3571, 0.8384, 0.2857, 0.8384, 0.2857, 0.8051, 0.3571, 0.8384, 0.3571, 0.8717, 0.2857, 0.8717, 0.2857, 0.8384, 0.3571, 0.8717, 0.3571, 0.9051, 0.2857, 0.9051, 0.2857, 0.8717, 0.3571, 0.9051, 0.3571, 0.9384, 0.2857, 0.9384, 0.2857, 0.9051, 0.3571, 0.9384, 0.3571, 0.9717, 0.2857, 0.9717, 0.2857, 0.9384, 0.4286, 0.5, 0.4286, 0.5384, 0.3571, 0.5384, 0.3571, 0.5, 0.4286, 0.5384, 0.4286, 0.5717, 0.3571, 0.5717, 0.3571, 0.5384, 0.4286, 0.5717, 0.4286, 0.6051, 0.3571, 0.6051, 0.3571, 0.5717, 0.4286, 0.6051, 0.4286, 0.6384, 0.3571, 0.6384, 0.3571, 0.6051, 0.4286, 0.6384, 0.4286, 0.6717, 0.3571, 0.6717, 0.3571, 0.6384, 0.4286, 0.6717, 0.4286, 0.7051, 0.3571, 0.7051, 0.3571, 0.6717, 0.4286, 0.7051, 0.4286, 0.7384, 0.3571, 0.7384, 0.3571, 0.7051, 0.4286, 0.7384, 0.4286, 0.7717, 0.3571, 0.7717, 0.3571, 0.7384, 0.4286, 0.7717, 0.4286, 0.8051, 0.3571, 0.8051, 0.3571, 0.7717, 0.4286, 0.8051, 0.4286, 0.8384, 0.3571, 0.8384, 0.3571, 0.8051, 0.4286, 0.8384, 0.4286, 0.8717, 0.3571, 0.8717, 0.3571, 0.8384, 0.4286, 0.8717, 0.4286, 0.9051, 0.3571, 0.9051, 0.3571, 0.8717, 0.4286, 0.9051, 0.4286, 0.9384, 0.3571, 0.9384, 0.3571, 0.9051, 0.4286, 0.9384, 0.4286, 0.9717, 0.3571, 0.9717, 0.3571, 0.9384, 0.5, 0.5, 0.5, 0.5384, 0.4286, 0.5384, 0.4286, 0.5, 0.5, 0.5384, 0.5, 0.5717, 0.4286, 0.5717, 0.4286, 0.5384, 0.5, 0.5717, 0.5, 0.6051, 0.4286, 0.6051, 0.4286, 0.5717, 0.5, 0.6051, 0.5, 0.6384, 0.4286, 0.6384, 0.4286, 0.6051, 0.5, 0.6384, 0.5, 0.6717, 0.4286, 0.6717, 0.4286, 0.6384, 0.5, 0.6717, 0.5, 0.7051, 0.4286, 0.7051, 0.4286, 0.6717, 0.5, 0.7051, 0.5, 0.7384, 0.4286, 0.7384, 0.4286, 0.7051, 0.5, 0.7384, 0.5, 0.7717, 0.4286, 0.7717, 0.4286, 0.7384, 0.5, 0.7717, 0.5, 0.8051, 0.4286, 0.8051, 0.4286, 0.7717, 0.5, 0.8051, 0.5, 0.8384, 0.4286, 0.8384, 0.4286, 0.8051, 0.5, 0.8384, 0.5, 0.8717, 0.4286, 0.8717, 0.4286, 0.8384, 0.5, 0.8717, 0.5, 0.9051, 0.4286, 0.9051, 0.4286, 0.8717, 0.5, 0.9051, 0.5, 0.9384, 0.4286, 0.9384, 0.4286, 0.9051, 0.5, 0.9384, 0.5, 0.9717, 0.4286, 0.9717, 0.4286, 0.9384, 0.5714, 0.5, 0.5714, 0.5384, 0.5, 0.5384, 0.5, 0.5, 0.5714, 0.5384, 0.5714, 0.5717, 0.5, 0.5717, 0.5, 0.5384, 0.5714, 0.5717, 0.5714, 0.6051, 0.5, 0.6051, 0.5, 0.5717, 0.5714, 0.6051, 0.5714, 0.6384, 0.5, 0.6384, 0.5, 0.6051, 0.5714, 0.6384, 0.5714, 0.6717, 0.5, 0.6717, 0.5, 0.6384, 0.5714, 0.6717, 0.5714, 0.7051, 0.5, 0.7051, 0.5, 0.6717, 0.5714, 0.7051, 0.5714, 0.7384, 0.5, 0.7384, 0.5, 0.7051, 0.5714, 0.7384, 0.5714, 0.7717, 0.5, 0.7717, 0.5, 0.7384, 0.5714, 0.7717, 0.5714, 0.8051, 0.5, 0.8051, 0.5, 0.7717, 0.5714, 0.8051, 0.5714, 0.8384, 0.5, 0.8384, 0.5, 0.8051, 0.5714, 0.8384, 0.5714, 0.8717, 0.5, 0.8717, 0.5, 0.8384, 0.5714, 0.8717, 0.5714, 0.9051, 0.5, 0.9051, 0.5, 0.8717, 0.5714, 0.9051, 0.5714, 0.9384, 0.5, 0.9384, 0.5, 0.9051, 0.5714, 0.9384, 0.5714, 0.9717, 0.5, 0.9717, 0.5, 0.9384, 0.6429, 0.5, 0.6429, 0.5384, 0.5714, 0.5384, 0.5714, 0.5, 0.6429, 0.5384, 0.6429, 0.5717, 0.5714, 0.5717, 0.5714, 0.5384, 0.6429, 0.5717, 0.6429, 0.6051, 0.5714, 0.6051, 0.5714, 0.5717, 0.6429, 0.6051, 0.6429, 0.6384, 0.5714, 0.6384, 0.5714, 0.6051, 0.6429, 0.6384, 0.6429, 0.6717, 0.5714, 0.6717, 0.5714, 0.6384, 0.6429, 0.6717, 0.6429, 0.7051, 0.5714, 0.7051, 0.5714, 0.6717, 0.6429, 0.7051, 0.6429, 0.7384, 0.5714, 0.7384, 0.5714, 0.7051, 0.6429, 0.7384, 0.6429, 0.7717, 0.5714, 0.7717, 0.5714, 0.7384, 0.6429, 0.7717, 0.6429, 0.8051, 0.5714, 0.8051, 0.5714, 0.7717, 0.6429, 0.8051, 0.6429, 0.8384, 0.5714, 0.8384, 0.5714, 0.8051, 0.6429, 0.8384, 0.6429, 0.8717, 0.5714, 0.8717, 0.5714, 0.8384, 0.6429, 0.8717, 0.6429, 0.9051, 0.5714, 0.9051, 0.5714, 0.8717, 0.6429, 0.9051, 0.6429, 0.9384, 0.5714, 0.9384, 0.5714, 0.9051, 0.6429, 0.9384, 0.6429, 0.9717, 0.5714, 0.9717, 0.5714, 0.9384, 0.7143, 0.5, 0.7143, 0.5384, 0.6429, 0.5384, 0.6429, 0.5, 0.7143, 0.5384, 0.7143, 0.5717, 0.6429, 0.5717, 0.6429, 0.5384, 0.7143, 0.5717, 0.7143, 0.6051, 0.6429, 0.6051, 0.6429, 0.5717, 0.7143, 0.6051, 0.7143, 0.6384, 0.6429, 0.6384, 0.6429, 0.6051, 0.7143, 0.6384, 0.7143, 0.6717, 0.6429, 0.6717, 0.6429, 0.6384, 0.7143, 0.6717, 0.7143, 0.7051, 0.6429, 0.7051, 0.6429, 0.6717, 0.7143, 0.7051, 0.7143, 0.7384, 0.6429, 0.7384, 0.6429, 0.7051, 0.7143, 0.7384, 0.7143, 0.7717, 0.6429, 0.7717, 0.6429, 0.7384, 0.7143, 0.7717, 0.7143, 0.8051, 0.6429, 0.8051, 0.6429, 0.7717, 0.7143, 0.8051, 0.7143, 0.8384, 0.6429, 0.8384, 0.6429, 0.8051, 0.7143, 0.8384, 0.7143, 0.8717, 0.6429, 0.8717, 0.6429, 0.8384, 0.7143, 0.8717, 0.7143, 0.9051, 0.6429, 0.9051, 0.6429, 0.8717, 0.7143, 0.9051, 0.7143, 0.9384, 0.6429, 0.9384, 0.6429, 0.9051, 0.7143, 0.9384, 0.7143, 0.9717, 0.6429, 0.9717, 0.6429, 0.9384, 0.7857, 0.5, 0.7857, 0.5384, 0.7143, 0.5384, 0.7143, 0.5, 0.7857, 0.5384, 0.7857, 0.5717, 0.7143, 0.5717, 0.7143, 0.5384, 0.7857, 0.5717, 0.7857, 0.6051, 0.7143, 0.6051, 0.7143, 0.5717, 0.7857, 0.6051, 0.7857, 0.6384, 0.7143, 0.6384, 0.7143, 0.6051, 0.7857, 0.6384, 0.7857, 0.6717, 0.7143, 0.6717, 0.7143, 0.6384, 0.7857, 0.6717, 0.7857, 0.7051, 0.7143, 0.7051, 0.7143, 0.6717, 0.7857, 0.7051, 0.7857, 0.7384, 0.7143, 0.7384, 0.7143, 0.7051, 0.7857, 0.7384, 0.7857, 0.7717, 0.7143, 0.7717, 0.7143, 0.7384, 0.7857, 0.7717, 0.7857, 0.8051, 0.7143, 0.8051, 0.7143, 0.7717, 0.7857, 0.8051, 0.7857, 0.8384, 0.7143, 0.8384, 0.7143, 0.8051, 0.7857, 0.8384, 0.7857, 0.8717, 0.7143, 0.8717, 0.7143, 0.8384, 0.7857, 0.8717, 0.7857, 0.9051, 0.7143, 0.9051, 0.7143, 0.8717, 0.7857, 0.9051, 0.7857, 0.9384, 0.7143, 0.9384, 0.7143, 0.9051, 0.7857, 0.9384, 0.7857, 0.9717, 0.7143, 0.9717, 0.7143, 0.9384, 0.8571, 0.5, 0.8571, 0.5384, 0.7857, 0.5384, 0.7857, 0.5, 0.8571, 0.5384, 0.8571, 0.5717, 0.7857, 0.5717, 0.7857, 0.5384, 0.8571, 0.5717, 0.8571, 0.6051, 0.7857, 0.6051, 0.7857, 0.5717, 0.8571, 0.6051, 0.8571, 0.6384, 0.7857, 0.6384, 0.7857, 0.6051, 0.8571, 0.6384, 0.8571, 0.6717, 0.7857, 0.6717, 0.7857, 0.6384, 0.8571, 0.6717, 0.8571, 0.7051, 0.7857, 0.7051, 0.7857, 0.6717, 0.8571, 0.7051, 0.8571, 0.7384, 0.7857, 0.7384, 0.7857, 0.7051, 0.8571, 0.7384, 0.8571, 0.7717, 0.7857, 0.7717, 0.7857, 0.7384, 0.8571, 0.7717, 0.8571, 0.8051, 0.7857, 0.8051, 0.7857, 0.7717, 0.8571, 0.8051, 0.8571, 0.8384, 0.7857, 0.8384, 0.7857, 0.8051, 0.8571, 0.8384, 0.8571, 0.8717, 0.7857, 0.8717, 0.7857, 0.8384, 0.8571, 0.8717, 0.8571, 0.9051, 0.7857, 0.9051, 0.7857, 0.8717, 0.8571, 0.9051, 0.8571, 0.9384, 0.7857, 0.9384, 0.7857, 0.9051, 0.8571, 0.9384, 0.8571, 0.9717, 0.7857, 0.9717, 0.7857, 0.9384, 0.9286, 0.5, 0.9286, 0.5384, 0.8571, 0.5384, 0.8571, 0.5, 0.9286, 0.5384, 0.9286, 0.5717, 0.8571, 0.5717, 0.8571, 0.5384, 0.9286, 0.5717, 0.9286, 0.6051, 0.8571, 0.6051, 0.8571, 0.5717, 0.9286, 0.6051, 0.9286, 0.6384, 0.8571, 0.6384, 0.8571, 0.6051, 0.9286, 0.6384, 0.9286, 0.6717, 0.8571, 0.6717, 0.8571, 0.6384, 0.9286, 0.6717, 0.9286, 0.7051, 0.8571, 0.7051, 0.8571, 0.6717, 0.9286, 0.7051, 0.9286, 0.7384, 0.8571, 0.7384, 0.8571, 0.7051, 0.9286, 0.7384, 0.9286, 0.7717, 0.8571, 0.7717, 0.8571, 0.7384, 0.9286, 0.7717, 0.9286, 0.8051, 0.8571, 0.8051, 0.8571, 0.7717, 0.9286, 0.8051, 0.9286, 0.8384, 0.8571, 0.8384, 0.8571, 0.8051, 0.9286, 0.8384, 0.9286, 0.8717, 0.8571, 0.8717, 0.8571, 0.8384, 0.9286, 0.8717, 0.9286, 0.9051, 0.8571, 0.9051, 0.8571, 0.8717, 0.9286, 0.9051, 0.9286, 0.9384, 0.8571, 0.9384, 0.8571, 0.9051, 0.9286, 0.9384, 0.9286, 0.9717, 0.8571, 0.9717, 0.8571, 0.9384, 1.0, 0.5, 1.0, 0.5384, 0.9286, 0.5384, 0.9286, 0.5, 1.0, 0.5384, 1.0, 0.5717, 0.9286, 0.5717, 0.9286, 0.5384, 1.0, 0.5717, 1.0, 0.6051, 0.9286, 0.6051, 0.9286, 0.5717, 1.0, 0.6051, 1.0, 0.6384, 0.9286, 0.6384, 0.9286, 0.6051, 1.0, 0.6384, 1.0, 0.6717, 0.9286, 0.6717, 0.9286, 0.6384, 1.0, 0.6717, 1.0, 0.7051, 0.9286, 0.7051, 0.9286, 0.6717, 1.0, 0.7051, 1.0, 0.7384, 0.9286, 0.7384, 0.9286, 0.7051, 1.0, 0.7384, 1.0, 0.7717, 0.9286, 0.7717, 0.9286, 0.7384, 1.0, 0.7717, 1.0, 0.8051, 0.9286, 0.8051, 0.9286, 0.7717, 1.0, 0.8051, 1.0, 0.8384, 0.9286, 0.8384, 0.9286, 0.8051, 1.0, 0.8384, 1.0, 0.8717, 0.9286, 0.8717, 0.9286, 0.8384, 1.0, 0.8717, 1.0, 0.9051, 0.9286, 0.9051, 0.9286, 0.8717, 1.0, 0.9051, 1.0, 0.9384, 0.9286, 0.9384, 0.9286, 0.9051, 1.0, 0.9384, 1.0, 0.9717, 0.9286, 0.9717, 0.9286, 0.9384])
me_cylinder.materials.append(mat_material_001)
me_cylinder.materials.append(mat_material_002)
me_cylinder.update()

# ---- objects
ob_light = bpy.data.objects.new('Light', light_light)
ob_camera = bpy.data.objects.new('Camera', cam_camera)
ob_cylinder = bpy.data.objects.new('Cylinder', me_cylinder)

# ---- transforms, parenting, visibility, modifiers, constraints
ob_light.location = (4.076, 1.005, 5.904)
ob_light.rotation_euler = (0.6503, 0.05522, 1.866)
ob_light.lock_rotations_4d = False
ob_light.empty_display_type = 'ARROWS'
ob_light.color = (0.0, 0.0, 0.0, 0.0)
ob_light.lineart.crease_threshold = 0.0
ob_camera.location = (7.359, -6.926, 7.063)
ob_camera.rotation_euler = (1.109, 0.0, 0.8149)
ob_camera.lock_rotations_4d = False
ob_camera.empty_display_type = 'ARROWS'
ob_camera.color = (0.0, 0.0, 0.0, 0.0)
ob_camera.display_type = 'WIRE'
ob_camera.lineart.crease_threshold = 0.0
ob_cylinder.location = (0.0, 0.0, 1.564)
ob_cylinder.scale = (0.2633, 0.2633, 1.554)

# ---- collection membership
col_collection.objects.link(ob_light)
col_collection.objects.link(ob_camera)
col_collection.objects.link(ob_cylinder)

# ---- scene / render settings (as saved in the file)
scene.camera = ob_camera
scene.frame_start = 1; scene.frame_end = 250; scene.frame_set(1)
scene.render.engine = 'BLENDER_EEVEE_NEXT'
scene.cycles.sampling_pattern = 'TABULATED_SOBOL'
scene.cycles.use_light_tree = False
scene.view_settings.view_transform = 'Filmic'
bpy.context.view_layer.update()
